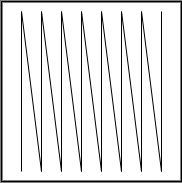

The diagram above was exported from draw.io. Its source (the exported page's mxGraphModel, read from the mxfile embedded in the PNG):
<mxGraphModel dx="830" dy="419" grid="1" gridSize="10" guides="1" tooltips="1" connect="1" arrows="1" fold="1" page="1" pageScale="1" pageWidth="850" pageHeight="1100" math="0" shadow="0">
  <root>
    <mxCell id="0" />
    <mxCell id="1" parent="0" />
    <mxCell id="2" parent="1" style="whiteSpace=wrap;html=1;aspect=fixed;strokeWidth=2;" value="" vertex="1">
      <mxGeometry height="180" width="180" x="320" y="470" as="geometry" />
    </mxCell>
    <mxCell id="3" parent="1" style="shape=partialRectangle;whiteSpace=wrap;html=1;top=0;bottom=0;fillColor=none;" value="" vertex="1">
      <mxGeometry height="160" width="20" x="340" y="480" as="geometry" />
    </mxCell>
    <mxCell id="4" edge="1" parent="1" source="3" style="endArrow=none;html=1;rounded=0;exitX=0;exitY=0;exitDx=0;exitDy=0;entryX=1;entryY=1;entryDx=0;entryDy=0;" target="3" value="">
      <mxGeometry height="50" relative="1" width="50" as="geometry">
        <mxPoint x="400" y="530" as="sourcePoint" />
        <mxPoint x="450" y="480" as="targetPoint" />
      </mxGeometry>
    </mxCell>
    <mxCell id="5" parent="1" style="shape=partialRectangle;whiteSpace=wrap;html=1;top=0;bottom=0;fillColor=none;" value="" vertex="1">
      <mxGeometry height="160" width="20" x="380" y="480" as="geometry" />
    </mxCell>
    <mxCell id="6" edge="1" parent="1" source="5" style="endArrow=none;html=1;rounded=0;exitX=0;exitY=0;exitDx=0;exitDy=0;entryX=1;entryY=1;entryDx=0;entryDy=0;" target="5" value="">
      <mxGeometry height="50" relative="1" width="50" as="geometry">
        <mxPoint x="440" y="530" as="sourcePoint" />
        <mxPoint x="490" y="480" as="targetPoint" />
      </mxGeometry>
    </mxCell>
    <mxCell id="7" edge="1" parent="1" source="3" style="endArrow=none;html=1;rounded=0;exitX=1;exitY=0;exitDx=0;exitDy=0;entryX=0;entryY=1;entryDx=0;entryDy=0;" target="5" value="">
      <mxGeometry height="50" relative="1" width="50" as="geometry">
        <mxPoint x="400" y="560" as="sourcePoint" />
        <mxPoint x="450" y="510" as="targetPoint" />
      </mxGeometry>
    </mxCell>
    <mxCell id="8" parent="1" style="shape=partialRectangle;whiteSpace=wrap;html=1;top=0;bottom=0;fillColor=none;" value="" vertex="1">
      <mxGeometry height="160" width="20" x="420" y="480" as="geometry" />
    </mxCell>
    <mxCell id="9" edge="1" parent="1" source="8" style="endArrow=none;html=1;rounded=0;exitX=0;exitY=0;exitDx=0;exitDy=0;entryX=1;entryY=1;entryDx=0;entryDy=0;" target="8" value="">
      <mxGeometry height="50" relative="1" width="50" as="geometry">
        <mxPoint x="480" y="530" as="sourcePoint" />
        <mxPoint x="530" y="480" as="targetPoint" />
      </mxGeometry>
    </mxCell>
    <mxCell id="10" parent="1" style="shape=partialRectangle;whiteSpace=wrap;html=1;top=0;bottom=0;fillColor=none;" value="" vertex="1">
      <mxGeometry height="160" width="20" x="460" y="480" as="geometry" />
    </mxCell>
    <mxCell id="11" edge="1" parent="1" source="10" style="endArrow=none;html=1;rounded=0;exitX=0;exitY=0;exitDx=0;exitDy=0;entryX=1;entryY=1;entryDx=0;entryDy=0;" target="10" value="">
      <mxGeometry height="50" relative="1" width="50" as="geometry">
        <mxPoint x="520" y="530" as="sourcePoint" />
        <mxPoint x="570" y="480" as="targetPoint" />
      </mxGeometry>
    </mxCell>
    <mxCell id="12" edge="1" parent="1" source="8" style="endArrow=none;html=1;rounded=0;exitX=1;exitY=0;exitDx=0;exitDy=0;entryX=0;entryY=1;entryDx=0;entryDy=0;" target="10" value="">
      <mxGeometry height="50" relative="1" width="50" as="geometry">
        <mxPoint x="480" y="560" as="sourcePoint" />
        <mxPoint x="530" y="510" as="targetPoint" />
      </mxGeometry>
    </mxCell>
    <mxCell id="13" edge="1" parent="1" source="8" style="endArrow=none;html=1;rounded=0;entryX=1;entryY=0;entryDx=0;entryDy=0;exitX=0;exitY=1;exitDx=0;exitDy=0;" target="5" value="">
      <mxGeometry height="50" relative="1" width="50" as="geometry">
        <mxPoint x="400" y="670" as="sourcePoint" />
        <mxPoint x="450" y="620" as="targetPoint" />
      </mxGeometry>
    </mxCell>
  </root>
</mxGraphModel>